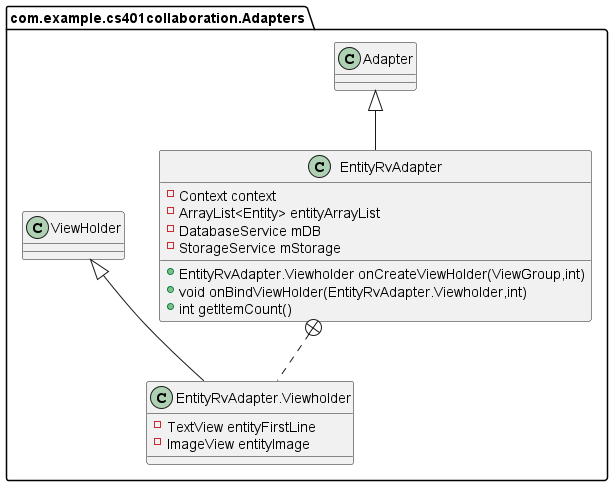

The diagram above was rendered by PlantUML. Its source (embedded in the PNG):
@startuml
class com.example.cs401collaboration.Adapters.EntityRvAdapter {
- Context context
- ArrayList<Entity> entityArrayList
- DatabaseService mDB
- StorageService mStorage
+ EntityRvAdapter.Viewholder onCreateViewHolder(ViewGroup,int)
+ void onBindViewHolder(EntityRvAdapter.Viewholder,int)
+ int getItemCount()
}
class com.example.cs401collaboration.Adapters.EntityRvAdapter.Viewholder {
- TextView entityFirstLine
- ImageView entityImage
}


com.example.cs401collaboration.Adapters.Adapter <|-- com.example.cs401collaboration.Adapters.EntityRvAdapter
com.example.cs401collaboration.Adapters.EntityRvAdapter +.. com.example.cs401collaboration.Adapters.EntityRvAdapter.Viewholder
com.example.cs401collaboration.Adapters.ViewHolder <|-- com.example.cs401collaboration.Adapters.EntityRvAdapter.Viewholder
@enduml